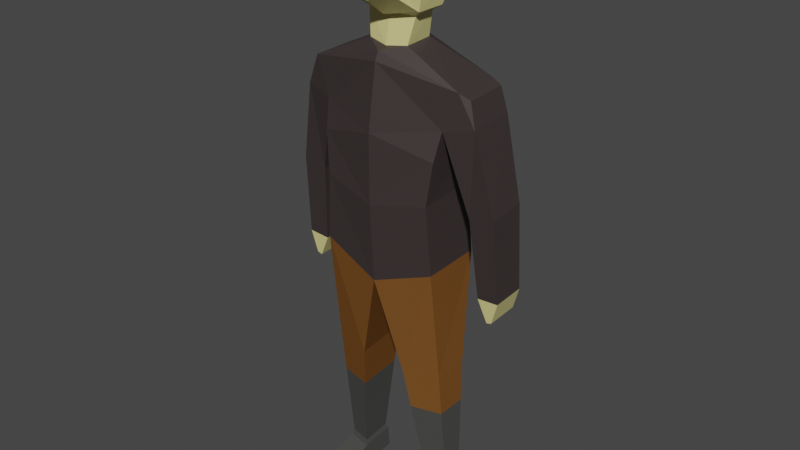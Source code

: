 # Source: Scavenger.blend  (saved by Blender 2.92.15; exported with 4.5.12 LTS)
import bpy
from mathutils import Matrix  # noqa: F401  (used for matrix-valued properties, if any)

bpy.ops.wm.read_factory_settings(use_empty=True)
scene = bpy.context.scene
scene.name = 'Scene'

# ---- collections
col_collection = bpy.data.collections.new('Collection'); scene.collection.children.link(col_collection)

# ---- materials (node trees are filled in below, after node groups)
mat_scavenger_skin = bpy.data.materials.new('Scavenger Skin')
mat_scavenger_skin.alpha_threshold = 0.0
mat_scavenger_skin.use_transparent_shadow = False
mat_scavenger_skin.line_color = (0.0, 0.0, 0.0, 1.0)
mat_scavenger_pants = bpy.data.materials.new('Scavenger Pants')
mat_scavenger_pants.use_transparent_shadow = False
mat_scavenger_hair = bpy.data.materials.new('Scavenger Hair')
mat_scavenger_hair.use_transparent_shadow = False
mat_scavenger_hair.preview_render_type = 'HAIR'
mat_scavenger_shirt = bpy.data.materials.new('Scavenger Shirt')
mat_scavenger_shirt.use_transparent_shadow = False
mat_scavenger_boots = bpy.data.materials.new('Scavenger Boots')
mat_scavenger_boots.use_transparent_shadow = False

# ---- material node trees
mat_scavenger_skin.use_nodes = True; mat_scavenger_skin.node_tree.nodes.clear()
_N = mat_scavenger_skin.node_tree.nodes; _L = mat_scavenger_skin.node_tree.links
n0 = _N.new('ShaderNodeOutputMaterial'); n0.name = 'Material Output'; n0.location = (300, 300)
n1 = _N.new('ShaderNodeBsdfPrincipled'); n1.name = 'Principled BSDF'; n1.location = (10, 300)
n1.distribution = 'GGX'
n1.subsurface_method = 'BURLEY'
n1.inputs[2].default_value = 0.4
n1.inputs[3].default_value = 1.45
n1.inputs[27].default_value = (0.0, 0.0, 0.0, 1.0)
n1.inputs[28].default_value = 1.0
n2 = _N.new('ShaderNodeRGB'); n2.name = 'RGB'; n2.location = (-180, 270)
n2.outputs[0].default_value = (0.7231, 0.643, 0.2632, 1.0)
_L.new(n1.outputs[0], n0.inputs[0])
_L.new(n2.outputs[0], n1.inputs[0])
n0.is_active_output = True
mat_scavenger_pants.use_nodes = True; mat_scavenger_pants.node_tree.nodes.clear()
_N = mat_scavenger_pants.node_tree.nodes; _L = mat_scavenger_pants.node_tree.links
n0 = _N.new('ShaderNodeOutputMaterial'); n0.name = 'Material Output'; n0.location = (300, 300)
n1 = _N.new('ShaderNodeBsdfSheen'); n1.name = 'Velvet BSDF'; n1.location = (10, 300)
n1.distribution = 'ASHIKHMIN'
n1.inputs[1].default_value = 1.0
n2 = _N.new('ShaderNodeRGB'); n2.name = 'RGB'; n2.location = (-180, 270)
n2.outputs[0].default_value = (0.2957, 0.1236, 0.03226, 1.0)
n3 = _N.new('ShaderNodeBsdfSheen'); n3.name = 'Velvet BSDF.001'; n3.location = (110, 270)
n3.distribution = 'ASHIKHMIN'
n3.inputs[1].default_value = 1.0
n4 = _N.new('ShaderNodeRGB'); n4.name = 'RGB.001'; n4.location = (-80, 240)
n4.outputs[0].default_value = (0.5, 0.1869, 0.0512, 1.0)
_L.new(n1.outputs[0], n0.inputs[0])
_L.new(n2.outputs[0], n1.inputs[0])
_L.new(n3.outputs[0], n0.inputs[1])
_L.new(n4.outputs[0], n3.inputs[0])
n0.is_active_output = True
mat_scavenger_hair.use_nodes = True; mat_scavenger_hair.node_tree.nodes.clear()
_N = mat_scavenger_hair.node_tree.nodes; _L = mat_scavenger_hair.node_tree.links
n0 = _N.new('ShaderNodeOutputMaterial'); n0.name = 'Material Output'; n0.location = (300, 300)
n1 = _N.new('ShaderNodeRGB'); n1.name = 'RGB'; n1.location = (-180, 270)
n1.outputs[0].default_value = (0.05497, 0.03566, 0.02232, 1.0)
n2 = _N.new('ShaderNodeBackground'); n2.name = 'Background'; n2.location = (10, 300)
_L.new(n2.outputs[0], n0.inputs[0])
_L.new(n1.outputs[0], n2.inputs[0])
n0.is_active_output = True
mat_scavenger_shirt.use_nodes = True; mat_scavenger_shirt.node_tree.nodes.clear()
_N = mat_scavenger_shirt.node_tree.nodes; _L = mat_scavenger_shirt.node_tree.links
n0 = _N.new('ShaderNodeBsdfPrincipled'); n0.name = 'Principled BSDF'; n0.location = (10, 300)
n0.distribution = 'GGX'
n0.subsurface_method = 'BURLEY'
n0.inputs[3].default_value = 1.45
n0.inputs[27].default_value = (0.0, 0.0, 0.0, 1.0)
n0.inputs[28].default_value = 1.0
n1 = _N.new('ShaderNodeOutputMaterial'); n1.name = 'Material Output'; n1.location = (300, 300)
n2 = _N.new('ShaderNodeRGB'); n2.name = 'RGB'; n2.location = (-180, 270)
n2.outputs[0].default_value = (0.04446, 0.03326, 0.03281, 1.0)
_L.new(n0.outputs[0], n1.inputs[0])
_L.new(n2.outputs[0], n0.inputs[0])
n1.is_active_output = True
mat_scavenger_boots.use_nodes = True; mat_scavenger_boots.node_tree.nodes.clear()
_N = mat_scavenger_boots.node_tree.nodes; _L = mat_scavenger_boots.node_tree.links
n0 = _N.new('ShaderNodeBsdfPrincipled'); n0.name = 'Principled BSDF'; n0.location = (10, 300)
n0.distribution = 'GGX'
n0.subsurface_method = 'BURLEY'
n0.inputs[3].default_value = 1.45
n0.inputs[27].default_value = (0.0, 0.0, 0.0, 1.0)
n0.inputs[28].default_value = 1.0
n1 = _N.new('ShaderNodeOutputMaterial'); n1.name = 'Material Output'; n1.location = (300, 300)
n2 = _N.new('ShaderNodeRGB'); n2.name = 'RGB'; n2.location = (-180, 270)
n2.outputs[0].default_value = (0.06615, 0.06681, 0.06208, 1.0)
_L.new(n0.outputs[0], n1.inputs[0])
_L.new(n2.outputs[0], n0.inputs[0])
n1.is_active_output = True

# ---- world
world_world = bpy.data.worlds.new('World'); scene.world = world_world
world_world.use_nodes = True; world_world.node_tree.nodes.clear()
_N = world_world.node_tree.nodes; _L = world_world.node_tree.links
n0 = _N.new('ShaderNodeOutputWorld'); n0.name = 'World Output'; n0.location = (300, 300)
n1 = _N.new('ShaderNodeBackground'); n1.name = 'Background'; n1.location = (10, 300)
n1.inputs[0].default_value = (0.05088, 0.05088, 0.05088, 1.0)
_L.new(n1.outputs[0], n0.inputs[0])
n0.is_active_output = True
world_world.color = (0.05088, 0.05088, 0.05088)
world_world.use_sun_shadow = False
world_world.sun_shadow_jitter_overblur = 0.0

# ---- meshes
me_cube = bpy.data.meshes.new('Cube')
me_cube.from_pydata([(0.9276, 0.2837, 0.7495), (0.925, -0.2733, 0.7381), (0.7161, -0.3859, -0.01395), (0.7095, 0.3277, 0.02358), (0.7285, 0.2927, -1.254), (0.712, -0.3951, -1.295), (0.742, 0.1666, -2.62), (0.7223, -0.2335, -2.649), (0.2961, 0.3107, -2.622), (0.2824, -0.3328, -2.672), (0.4605, 0.2875, -4.196), (0.4498, -0.1354, -4.228), (0.7532, 0.1928, -4.21), (0.7551, -0.2993, 0.3078), (0.7551, 0.3246, 0.3357), (1.015, 0.3071, 0.6771), (1.014, -0.1918, 0.658), (1.096, -0.2262, 0.3737), (1.096, 0.3212, 0.4016), (1.078, 0.3471, -1.556), (1.078, -0.05282, -1.576), (1.331, 0.3462, -1.537), (1.331, -0.05376, -1.558), (1.194, 0.3606, -1.819), (1.194, -0.03938, -1.839), (1.253, 0.3596, -1.801), (1.253, -0.04032, -1.821), (0.998, -0.1394, -0.6344), (1.292, -0.1396, -0.5715), (1.285, 0.3338, -0.5396), (0.9915, 0.3341, -0.6025), (0.4556, 0.3077, -4.467), (0.445, -0.1159, -4.487), (0.7345, -0.05069, -4.488), (0.7483, 0.2127, -4.478), (0.7394, -0.07011, -4.228), (0.445, -0.1156, -4.493), (0.7345, -0.05039, -4.492), (0.4104, -0.5763, -4.377), (0.7775, -0.5209, -4.376), (0.4068, -0.5563, -4.481), (0.7739, -0.5009, -4.481), (0.7297, 0.1727, -4.141), (0.4748, 0.2551, -4.13), (0.4656, -0.1132, -4.158), (0.7177, -0.05634, -4.156), (0.2393, 0.1355, 1.065), (0.2393, -0.2056, 1.048), (0.4005, 0.1287, 1.418), (0.3872, -0.2125, 1.412), (0.6592, -0.4245, -0.5012), (0.6677, 0.2765, -0.4454), (0.4892, 0.2955, 1.802), (0.2985, -0.1512, 1.342), (0.4501, -0.2357, 1.735), (0.4446, 0.2848, 2.236), (0.4096, -0.2464, 2.169), (0.2636, -0.4831, 1.617), (0.2473, -0.5576, 1.883), (0.2786, -0.5174, 2.062), (0.3042, 0.09916, 1.352), (0.358, 0.2915, -3.144), (0.3458, -0.2568, -3.186), (0.7377, 0.1687, -3.147), (0.7207, -0.1722, -3.171), (-0.7095, 0.3277, 0.02358), (-0.925, -0.2733, 0.7381), (-0.7161, -0.3859, -0.01395), (0.0, -0.4178, 0.8923), (0.0, -0.528, -0.039), (0.0, 0.4832, 0.03151), (-0.7285, 0.2927, -1.254), (-0.712, -0.3951, -1.295), (0.0, 0.5148, -1.475), (0.0, -0.473, -1.561), (-0.742, 0.1666, -2.62), (-0.7223, -0.2335, -2.649), (-0.2961, 0.3107, -2.622), (-0.2824, -0.3328, -2.672), (-0.4605, 0.2875, -4.196), (-0.7394, -0.07011, -4.228), (-0.7532, 0.1928, -4.21), (-0.7551, -0.2993, 0.3078), (0.0, -0.5279, 0.1658), (0.0, 0.4728, 0.2354), (-0.7551, 0.3246, 0.3357), (-1.015, 0.3071, 0.6771), (-1.014, -0.1918, 0.658), (-1.096, -0.2262, 0.3737), (-1.096, 0.3212, 0.4016), (-1.078, 0.3471, -1.556), (-1.078, -0.05282, -1.576), (-1.331, 0.3462, -1.537), (-1.331, -0.05376, -1.558), (-1.194, 0.3606, -1.819), (-1.194, -0.03938, -1.839), (-1.253, 0.3596, -1.801), (-1.253, -0.04032, -1.821), (-0.998, -0.1394, -0.6344), (-1.292, -0.1396, -0.5715), (-1.285, 0.3338, -0.5396), (-0.9915, 0.3341, -0.6025), (-0.4556, 0.3077, -4.467), (-0.445, -0.1159, -4.487), (-0.7345, -0.05069, -4.488), (-0.7483, 0.2127, -4.478), (-0.4498, -0.1354, -4.228), (-0.445, -0.1156, -4.493), (-0.7345, -0.05039, -4.492), (-0.4104, -0.5763, -4.377), (-0.7775, -0.5209, -4.376), (-0.4068, -0.5563, -4.481), (-0.7739, -0.5009, -4.481), (-0.7297, 0.1727, -4.141), (-0.4748, 0.2551, -4.13), (-0.4656, -0.1132, -4.158), (-0.7177, -0.05634, -4.156), (0.0, 0.4322, 0.9303), (-0.9276, 0.2837, 0.7495), (0.0, -0.3703, 0.9888), (0.0, 0.3404, 1.05), (-0.2393, 0.1355, 1.065), (0.0, -0.2548, 1.017), (-0.2393, -0.2056, 1.048), (0.0, 0.326, 1.431), (-0.4005, 0.1287, 1.418), (0.0, -0.2871, 1.341), (-0.3872, -0.2125, 1.412), (-0.6592, -0.4245, -0.5012), (-0.6677, 0.2765, -0.4454), (0.0, 0.4701, -0.5439), (0.0, -0.5277, -0.6439), (0.0, 0.4923, 1.825), (-0.4892, 0.2955, 1.802), (-0.2985, -0.1512, 1.342), (-0.4501, -0.2357, 1.735), (0.0, 0.3557, 2.33), (-0.4446, 0.2848, 2.236), (0.0, -0.2767, 2.363), (-0.4096, -0.2464, 2.169), (0.0, -0.5837, 1.914), (0.0, -0.5339, 1.529), (-0.2636, -0.4831, 1.617), (0.0, -0.5374, 2.098), (-0.2473, -0.5576, 1.883), (-0.2786, -0.5174, 2.062), (0.0, -0.19, 1.33), (0.0, 0.2469, 1.349), (-0.3042, 0.09916, 1.352), (-0.358, 0.2915, -3.144), (-0.3458, -0.2568, -3.186), (-0.7377, 0.1687, -3.147), (-0.7207, -0.1722, -3.171)], [], [(84, 117, 0, 14), (13, 1, 68, 83), (0, 1, 16, 15), (130, 51, 4, 73), (73, 4, 6, 8), (51, 50, 5, 4), (50, 131, 74, 5), (43, 42, 12, 10), (4, 5, 7, 6), (5, 74, 9, 7), (74, 73, 8, 9), (10, 12, 34, 31), (44, 43, 10, 11), (42, 45, 35, 12), (45, 44, 11, 35), (3, 14, 13, 2), (2, 13, 83, 69), (70, 84, 14, 3), (18, 15, 16, 17), (14, 0, 15, 18), (28, 27, 20, 22), (1, 13, 17, 16), (22, 20, 24, 26), (29, 28, 22, 21), (27, 30, 19, 20), (30, 29, 21, 19), (24, 23, 25, 26), (21, 22, 26, 25), (19, 21, 25, 23), (20, 19, 23, 24), (14, 18, 29, 30), (13, 14, 30, 27), (18, 17, 28, 29), (17, 13, 27, 28), (31, 34, 33, 32), (11, 10, 31, 32), (12, 35, 33, 34), (32, 33, 37, 36), (11, 36, 40, 38), (11, 32, 36), (33, 35, 37), (39, 38, 40, 41), (35, 11, 38, 39), (37, 35, 39, 41), (36, 37, 41, 40), (64, 62, 44, 45), (63, 64, 45, 42), (62, 61, 43, 44), (61, 63, 42, 43), (119, 1, 47, 122), (68, 1, 119), (146, 53, 49, 126), (0, 117, 120, 46), (1, 0, 46, 47), (48, 124, 132, 52), (60, 147, 124, 48), (53, 60, 48, 49), (2, 69, 131, 50), (3, 2, 50, 51), (70, 3, 51, 130), (54, 52, 55, 56), (49, 48, 52, 54), (49, 54, 58, 57), (55, 136, 138, 56), (54, 56, 59, 58), (52, 132, 136, 55), (141, 57, 58, 140), (140, 58, 59, 143), (56, 138, 143, 59), (126, 49, 57, 141), (47, 46, 60, 53), (46, 120, 147, 60), (122, 47, 53, 146), (56, 52, 55), (8, 6, 63, 61), (9, 8, 61, 62), (6, 7, 64, 63), (7, 9, 62, 64), (84, 85, 118, 117), (82, 83, 68, 66), (118, 86, 87, 66), (130, 73, 71, 129), (73, 77, 75, 71), (129, 71, 72, 128), (128, 72, 74, 131), (114, 79, 81, 113), (71, 75, 76, 72), (72, 76, 78, 74), (74, 78, 77, 73), (79, 102, 105, 81), (115, 106, 79, 114), (113, 81, 80, 116), (116, 80, 106, 115), (65, 67, 82, 85), (67, 69, 83, 82), (70, 65, 85, 84), (89, 88, 87, 86), (85, 89, 86, 118), (99, 93, 91, 98), (66, 87, 88, 82), (93, 97, 95, 91), (100, 92, 93, 99), (98, 91, 90, 101), (101, 90, 92, 100), (95, 97, 96, 94), (92, 96, 97, 93), (90, 94, 96, 92), (91, 95, 94, 90), (85, 101, 100, 89), (82, 98, 101, 85), (89, 100, 99, 88), (88, 99, 98, 82), (102, 103, 104, 105), (106, 103, 102, 79), (81, 105, 104, 80), (103, 107, 108, 104), (106, 109, 111, 107), (106, 107, 103), (104, 108, 80), (110, 112, 111, 109), (80, 110, 109, 106), (108, 112, 110, 80), (107, 111, 112, 108), (152, 116, 115, 150), (151, 113, 116, 152), (150, 115, 114, 149), (149, 114, 113, 151), (119, 122, 123, 66), (68, 119, 66), (146, 126, 127, 134), (118, 121, 120, 117), (66, 123, 121, 118), (125, 133, 132, 124), (148, 125, 124, 147), (134, 127, 125, 148), (67, 128, 131, 69), (65, 129, 128, 67), (70, 130, 129, 65), (135, 139, 137, 133), (127, 135, 133, 125), (127, 142, 144, 135), (137, 139, 138, 136), (135, 144, 145, 139), (133, 137, 136, 132), (141, 140, 144, 142), (140, 143, 145, 144), (139, 145, 143, 138), (126, 141, 142, 127), (123, 134, 148, 121), (121, 148, 147, 120), (122, 146, 134, 123), (139, 137, 133), (77, 149, 151, 75), (78, 150, 149, 77), (75, 151, 152, 76), (76, 152, 150, 78)])
me_cube.polygons.foreach_set('material_index', [3, 3, 3, 3, 1, 3, 3, 4, 1, 1, 1, 4, 4, 4, 4, 3, 3, 3, 3, 3, 3, 3, 0, 3, 3, 3, 0, 0, 0, 0, 3, 3, 3, 3, 4, 4, 4, 0, 4, 0, 0, 4, 4, 4, 4, 4, 4, 4, 4, 3, 3, 0, 3, 3, 2, 0, 0, 3, 3, 3, 0, 0, 0, 2, 0, 2, 0, 0, 0, 0, 0, 0, 0, 2, 1, 1, 1, 1, 3, 3, 3, 3, 1, 3, 3, 4, 1, 1, 1, 4, 4, 4, 4, 3, 3, 3, 3, 3, 3, 3, 0, 3, 3, 3, 0, 0, 0, 0, 3, 3, 3, 3, 4, 4, 4, 0, 4, 0, 0, 4, 4, 4, 4, 4, 4, 4, 4, 3, 3, 0, 3, 3, 2, 0, 0, 3, 3, 3, 0, 0, 0, 2, 0, 2, 0, 0, 0, 0, 0, 0, 0, 2, 1, 1, 1, 1])
_uv = me_cube.uv_layers.new(name='UVMap')
_uv.uv.foreach_set('vector', [0.4259, 0.0, 0.625, 0.0, 0.625, 0.25, 0.4259, 0.25, 0.4259, 0.75, 0.625, 0.75, 0.625, 1.0, 0.4259, 1.0, 0.625, 0.5, 0.625, 0.75, 0.625, 0.75, 0.625, 0.5, 0.375, 0.0, 0.375, 0.2233, 0.375, 0.25, 0.375, 0.0, 0.375, 0.0, 0.375, 0.25, 0.375, 0.25, 0.375, 0.0, 0.125, 0.5008, 0.125, 0.7508, 0.125, 0.75, 0.125, 0.5, 0.375, 0.7781, 0.375, 1.0, 0.375, 1.0, 0.375, 0.75, 0.375, 0.0, 0.375, 0.25, 0.375, 0.25, 0.375, 0.0, 0.125, 0.5, 0.125, 0.75, 0.125, 0.75, 0.125, 0.5, 0.375, 0.75, 0.375, 1.0, 0.375, 1.0, 0.375, 0.75, 0.0, 0.0, 0.0, 0.0, 0.0, 0.0, 0.0, 0.0, 0.375, 0.0, 0.375, 0.25, 0.375, 0.25, 0.375, 0.0, 0.0, 0.0, 0.0, 0.0, 0.0, 0.0, 0.0, 0.0, 0.125, 0.5, 0.125, 0.75, 0.125, 0.75, 0.125, 0.5, 0.375, 0.75, 0.375, 1.0, 0.375, 1.0, 0.375, 0.75, 0.125, 0.5, 0.1759, 0.5, 0.1759, 0.75, 0.125, 0.75, 0.375, 0.75, 0.4259, 0.75, 0.4259, 1.0, 0.375, 1.0, 0.375, 0.0, 0.4259, 0.0, 0.4259, 0.25, 0.375, 0.25, 0.1759, 0.5, 0.375, 0.5, 0.375, 0.75, 0.1759, 0.75, 0.4259, 0.25, 0.625, 0.25, 0.625, 0.25, 0.4259, 0.25, 0.4259, 0.75, 0.4259, 0.75, 0.4259, 0.75, 0.4259, 0.75, 0.625, 0.75, 0.4259, 0.75, 0.4259, 0.75, 0.625, 0.75, 0.4259, 0.75, 0.4259, 0.75, 0.4259, 0.75, 0.4259, 0.75, 0.1759, 0.5, 0.1759, 0.75, 0.1759, 0.75, 0.1759, 0.5, 0.1759, 0.75, 0.1759, 0.5, 0.1759, 0.5, 0.1759, 0.75, 0.4259, 0.25, 0.4259, 0.25, 0.4259, 0.25, 0.4259, 0.25, 0.1759, 0.75, 0.1759, 0.5, 0.1759, 0.5, 0.1759, 0.75, 0.1759, 0.5, 0.1759, 0.75, 0.1759, 0.75, 0.1759, 0.5, 0.4259, 0.25, 0.4259, 0.25, 0.4259, 0.25, 0.4259, 0.25, 0.1759, 0.75, 0.1759, 0.5, 0.1759, 0.5, 0.1759, 0.75, 0.4259, 0.25, 0.4259, 0.25, 0.4259, 0.25, 0.4259, 0.25, 0.1759, 0.75, 0.1759, 0.5, 0.1759, 0.5, 0.1759, 0.75, 0.1759, 0.5, 0.1759, 0.75, 0.1759, 0.75, 0.1759, 0.5, 0.4259, 0.75, 0.4259, 0.75, 0.4259, 0.75, 0.4259, 0.75, 0.375, 0.25, 0.625, 0.25, 0.625, 0.5, 0.375, 0.5, 0.0, 0.0, 0.0, 0.0, 0.0, 0.0, 0.0, 0.0, 0.125, 0.5, 0.125, 0.75, 0.125, 0.75, 0.125, 0.5, 0.375, 0.5, 0.625, 0.5, 0.625, 0.5, 0.375, 0.5, 0.0, 0.0, 0.0, 0.0, 0.0, 0.0, 0.0, 0.0, 0.0, 0.0, 0.0, 0.0, 0.0, 0.0, 0.125, 0.75, 0.125, 0.75, 0.125, 0.75, 0.375, 0.75, 0.375, 1.0, 0.375, 1.0, 0.375, 0.75, 0.375, 0.75, 0.375, 1.0, 0.375, 1.0, 0.375, 0.75, 0.125, 0.75, 0.125, 0.75, 0.125, 0.75, 0.125, 0.75, 0.375, 0.5, 0.625, 0.5, 0.625, 0.5, 0.375, 0.5, 0.375, 0.75, 0.375, 1.0, 0.375, 1.0, 0.375, 0.75, 0.125, 0.5, 0.125, 0.75, 0.125, 0.75, 0.125, 0.5, 0.0, 0.0, 0.0, 0.0, 0.0, 0.0, 0.0, 0.0, 0.375, 0.0, 0.375, 0.25, 0.375, 0.25, 0.375, 0.0, 0.625, 1.0, 0.625, 0.75, 0.625, 0.75, 0.625, 1.0, 0.625, 1.0, 0.625, 0.75, 0.625, 1.0, 0.625, 1.0, 0.625, 0.75, 0.625, 0.75, 0.625, 1.0, 0.625, 0.25, 0.625, 0.0, 0.625, 0.0, 0.625, 0.25, 0.625, 0.75, 0.625, 0.5, 0.625, 0.5, 0.625, 0.75, 0.625, 0.25, 0.625, 0.0, 0.625, 0.0, 0.625, 0.25, 0.625, 0.25, 0.625, 0.0, 0.625, 0.0, 0.625, 0.25, 0.625, 0.75, 0.625, 0.5, 0.625, 0.5, 0.625, 0.75, 0.375, 0.75, 0.375, 1.0, 0.375, 1.0, 0.375, 0.7781, 0.125, 0.5, 0.125, 0.75, 0.125, 0.7508, 0.125, 0.5008, 0.375, 0.0, 0.375, 0.25, 0.375, 0.2233, 0.375, 0.0, 0.625, 0.75, 0.625, 0.5, 0.625, 0.5, 0.625, 0.75, 0.625, 0.75, 0.625, 0.5, 0.625, 0.5, 0.625, 0.75, 0.625, 0.75, 0.625, 0.75, 0.625, 0.75, 0.625, 0.75, 0.625, 0.5, 0.875, 0.5, 0.875, 0.75, 0.625, 0.75, 0.625, 0.75, 0.625, 0.75, 0.625, 0.75, 0.625, 0.75, 0.625, 0.25, 0.625, 0.0, 0.625, 0.0, 0.625, 0.25, 0.625, 1.0, 0.625, 0.75, 0.625, 0.75, 0.625, 1.0, 0.625, 1.0, 0.625, 0.75, 0.625, 0.75, 0.625, 1.0, 0.625, 0.75, 0.875, 0.75, 0.875, 0.75, 0.625, 0.75, 0.625, 1.0, 0.625, 0.75, 0.625, 0.75, 0.625, 1.0, 0.625, 0.75, 0.625, 0.5, 0.625, 0.5, 0.625, 0.75, 0.625, 0.25, 0.625, 0.0, 0.625, 0.0, 0.625, 0.25, 0.625, 1.0, 0.625, 0.75, 0.625, 0.75, 0.625, 1.0, 0.625, 0.75, 0.625, 0.5, 0.625, 0.5, 0.375, 0.0, 0.375, 0.25, 0.375, 0.25, 0.375, 0.0, 0.0, 0.0, 0.0, 0.0, 0.0, 0.0, 0.0, 0.0, 0.125, 0.5, 0.125, 0.75, 0.125, 0.75, 0.125, 0.5, 0.375, 0.75, 0.375, 1.0, 0.375, 1.0, 0.375, 0.75, 0.4259, 0.0, 0.4259, 0.25, 0.625, 0.25, 0.625, 0.0, 0.4259, 0.75, 0.4259, 1.0, 0.625, 1.0, 0.625, 0.75, 0.625, 0.5, 0.625, 0.5, 0.625, 0.75, 0.625, 0.75, 0.375, 0.0, 0.375, 0.0, 0.375, 0.25, 0.375, 0.2233, 0.375, 0.0, 0.375, 0.0, 0.375, 0.25, 0.375, 0.25, 0.125, 0.5008, 0.125, 0.5, 0.125, 0.75, 0.125, 0.7508, 0.375, 0.7781, 0.375, 0.75, 0.375, 1.0, 0.375, 1.0, 0.375, 0.0, 0.375, 0.0, 0.375, 0.25, 0.375, 0.25, 0.125, 0.5, 0.125, 0.5, 0.125, 0.75, 0.125, 0.75, 0.375, 0.75, 0.375, 0.75, 0.375, 1.0, 0.375, 1.0, 0.0, 0.0, 0.0, 0.0, 0.0, 0.0, 0.0, 0.0, 0.375, 0.0, 0.375, 0.0, 0.375, 0.25, 0.375, 0.25, 0.0, 0.0, 0.0, 0.0, 0.0, 0.0, 0.0, 0.0, 0.125, 0.5, 0.125, 0.5, 0.125, 0.75, 0.125, 0.75, 0.375, 0.75, 0.375, 0.75, 0.375, 1.0, 0.375, 1.0, 0.125, 0.5, 0.125, 0.75, 0.1759, 0.75, 0.1759, 0.5, 0.375, 0.75, 0.375, 1.0, 0.4259, 1.0, 0.4259, 0.75, 0.375, 0.0, 0.375, 0.25, 0.4259, 0.25, 0.4259, 0.0, 0.1759, 0.5, 0.1759, 0.75, 0.375, 0.75, 0.375, 0.5, 0.4259, 0.25, 0.4259, 0.25, 0.625, 0.25, 0.625, 0.25, 0.4259, 0.75, 0.4259, 0.75, 0.4259, 0.75, 0.4259, 0.75, 0.625, 0.75, 0.625, 0.75, 0.4259, 0.75, 0.4259, 0.75, 0.4259, 0.75, 0.4259, 0.75, 0.4259, 0.75, 0.4259, 0.75, 0.1759, 0.5, 0.1759, 0.5, 0.1759, 0.75, 0.1759, 0.75, 0.1759, 0.75, 0.1759, 0.75, 0.1759, 0.5, 0.1759, 0.5, 0.4259, 0.25, 0.4259, 0.25, 0.4259, 0.25, 0.4259, 0.25, 0.1759, 0.75, 0.1759, 0.75, 0.1759, 0.5, 0.1759, 0.5, 0.1759, 0.5, 0.1759, 0.5, 0.1759, 0.75, 0.1759, 0.75, 0.4259, 0.25, 0.4259, 0.25, 0.4259, 0.25, 0.4259, 0.25, 0.1759, 0.75, 0.1759, 0.75, 0.1759, 0.5, 0.1759, 0.5, 0.4259, 0.25, 0.4259, 0.25, 0.4259, 0.25, 0.4259, 0.25, 0.1759, 0.75, 0.1759, 0.75, 0.1759, 0.5, 0.1759, 0.5, 0.1759, 0.5, 0.1759, 0.5, 0.1759, 0.75, 0.1759, 0.75, 0.4259, 0.75, 0.4259, 0.75, 0.4259, 0.75, 0.4259, 0.75, 0.375, 0.25, 0.375, 0.5, 0.625, 0.5, 0.625, 0.25, 0.0, 0.0, 0.0, 0.0, 0.0, 0.0, 0.0, 0.0, 0.125, 0.5, 0.125, 0.5, 0.125, 0.75, 0.125, 0.75, 0.375, 0.5, 0.375, 0.5, 0.625, 0.5, 0.625, 0.5, 0.0, 0.0, 0.0, 0.0, 0.0, 0.0, 0.0, 0.0, 0.0, 0.0, 0.0, 0.0, 0.0, 0.0, 0.125, 0.75, 0.125, 0.75, 0.125, 0.75, 0.375, 0.75, 0.375, 0.75, 0.375, 1.0, 0.375, 1.0, 0.375, 0.75, 0.375, 0.75, 0.375, 1.0, 0.375, 1.0, 0.125, 0.75, 0.125, 0.75, 0.125, 0.75, 0.125, 0.75, 0.375, 0.5, 0.375, 0.5, 0.625, 0.5, 0.625, 0.5, 0.375, 0.75, 0.375, 0.75, 0.375, 1.0, 0.375, 1.0, 0.125, 0.5, 0.125, 0.5, 0.125, 0.75, 0.125, 0.75, 0.0, 0.0, 0.0, 0.0, 0.0, 0.0, 0.0, 0.0, 0.375, 0.0, 0.375, 0.0, 0.375, 0.25, 0.375, 0.25, 0.625, 1.0, 0.625, 1.0, 0.625, 0.75, 0.625, 0.75, 0.625, 1.0, 0.625, 1.0, 0.625, 0.75, 0.625, 1.0, 0.625, 1.0, 0.625, 0.75, 0.625, 0.75, 0.625, 0.25, 0.625, 0.25, 0.625, 0.0, 0.625, 0.0, 0.625, 0.75, 0.625, 0.75, 0.625, 0.5, 0.625, 0.5, 0.625, 0.25, 0.625, 0.25, 0.625, 0.0, 0.625, 0.0, 0.625, 0.25, 0.625, 0.25, 0.625, 0.0, 0.625, 0.0, 0.625, 0.75, 0.625, 0.75, 0.625, 0.5, 0.625, 0.5, 0.375, 0.75, 0.375, 0.7781, 0.375, 1.0, 0.375, 1.0, 0.125, 0.5, 0.125, 0.5008, 0.125, 0.7508, 0.125, 0.75, 0.375, 0.0, 0.375, 0.0, 0.375, 0.2233, 0.375, 0.25, 0.625, 0.75, 0.625, 0.75, 0.625, 0.5, 0.625, 0.5, 0.625, 0.75, 0.625, 0.75, 0.625, 0.5, 0.625, 0.5, 0.625, 0.75, 0.625, 0.75, 0.625, 0.75, 0.625, 0.75, 0.625, 0.5, 0.625, 0.75, 0.875, 0.75, 0.875, 0.5, 0.625, 0.75, 0.625, 0.75, 0.625, 0.75, 0.625, 0.75, 0.625, 0.25, 0.625, 0.25, 0.625, 0.0, 0.625, 0.0, 0.625, 1.0, 0.625, 1.0, 0.625, 0.75, 0.625, 0.75, 0.625, 1.0, 0.625, 1.0, 0.625, 0.75, 0.625, 0.75, 0.625, 0.75, 0.625, 0.75, 0.875, 0.75, 0.875, 0.75, 0.625, 1.0, 0.625, 1.0, 0.625, 0.75, 0.625, 0.75, 0.625, 0.75, 0.625, 0.75, 0.625, 0.5, 0.625, 0.5, 0.625, 0.25, 0.625, 0.25, 0.625, 0.0, 0.625, 0.0, 0.625, 1.0, 0.625, 1.0, 0.625, 0.75, 0.625, 0.75, 0.625, 0.75, 0.625, 0.5, 0.625, 0.5, 0.375, 0.0, 0.375, 0.0, 0.375, 0.25, 0.375, 0.25, 0.0, 0.0, 0.0, 0.0, 0.0, 0.0, 0.0, 0.0, 0.125, 0.5, 0.125, 0.5, 0.125, 0.75, 0.125, 0.75, 0.375, 0.75, 0.375, 0.75, 0.375, 1.0, 0.375, 1.0])
me_cube.materials.append(mat_scavenger_skin)
me_cube.materials.append(mat_scavenger_pants)
me_cube.materials.append(mat_scavenger_hair)
me_cube.materials.append(mat_scavenger_shirt)
me_cube.materials.append(mat_scavenger_boots)
me_cube.use_remesh_preserve_volume = False
me_cube.use_remesh_preserve_attributes = False
me_cube.use_mirror_vertex_groups = False
me_cube.update()
arm_armature = bpy.data.armatures.new('Armature')  # bones are not reproduced

# ---- objects
ob_cube = bpy.data.objects.new('Cube', me_cube)
ob_armature = bpy.data.objects.new('Armature', arm_armature)

# ---- transforms, parenting, visibility, modifiers, constraints
ob_cube.parent = ob_armature
ob_cube.matrix_parent_inverse = Matrix(((1.0, -0.0, 0.0, 0.0007271), (-0.0, 1.0, -0.0, 0.01493), (-0.0, -0.0, 1.0, 1.507), (-0.0, 0.0, -0.0, 1.0)))
ob_cube.location = (0.0, 0.0, 0.0)
ob_cube.lock_rotations_4d = False
ob_cube.empty_display_type = 'ARROWS'
ob_cube.lineart.crease_threshold = 0.0
_vg = ob_cube.vertex_groups.new(name='Bone')
for _i, _w in zip([2, 3, 4, 5, 8, 9, 50, 51, 65, 67, 69, 70, 71, 72, 73, 74, 77, 78, 83, 84, 128, 129, 130, 131], [0.03362, 0.03111, 0.1018, 0.1178, 0.02755, 0.0264, 0.1424, 0.1274, 0.03082, 0.03359, 0.1059, 0.09457, 0.1067, 0.1227, 0.8381, 0.8624, 0.02255, 0.0217, 0.02396, 0.01285, 0.143, 0.1278, 0.7709, 0.7364]): _vg.add([_i], _w, 'REPLACE')
_vg = ob_cube.vertex_groups.new(name='Bone.001')
for _i, _w in zip([2, 3, 4, 5, 13, 14, 46, 47, 50, 51, 60, 65, 67, 68, 69, 70, 71, 72, 82, 83, 84, 85, 117, 119, 120, 121, 122, 123, 124, 128, 129, 130, 131, 147, 148], [0.422, 0.5495, 0.04358, 0.05215, 0.09025, 0.1041, 0.1152, 0.1305, 0.5936, 0.656, 0.007447, 0.5467, 0.4188, 0.7548, 0.779, 0.8242, 0.04816, 0.05433, 0.08331, 0.8187, 0.8328, 0.09558, 0.7739, 0.5961, 0.6191, 0.1145, 0.1988, 0.1299, 0.007196, 0.5938, 0.6562, 0.1611, 0.1993, 0.0661, 0.006986]): _vg.add([_i], _w, 'REPLACE')
_vg = ob_cube.vertex_groups.new(name='Bone.002')
for _i, _w in zip([0, 1, 46, 47, 48, 49, 53, 57, 60, 66, 68, 117, 118, 119, 120, 121, 122, 123, 124, 125, 126, 127, 134, 142, 146, 147, 148], [0.02828, 0.02314, 0.711, 0.6768, 0.07341, 0.06679, 0.1316, 0.001447, 0.1361, 0.02379, 0.1644, 0.1213, 0.02899, 0.3444, 0.2781, 0.7126, 0.6695, 0.6781, 0.04635, 0.07316, 0.04772, 0.06657, 0.1314, 0.001293, 0.08204, 0.08958, 0.1358]): _vg.add([_i], _w, 'REPLACE')
_vg = ob_cube.vertex_groups.new(name='Bone.003')
for _i, _w in zip([46, 47, 48, 49, 52, 53, 54, 55, 56, 57, 58, 59, 60, 68, 117, 119, 120, 121, 122, 123, 124, 125, 126, 127, 132, 133, 134, 135, 136, 137, 138, 139, 140, 141, 142, 143, 144, 145, 146, 147, 148], [0.1028, 0.1071, 0.9025, 0.9119, 0.9789, 0.8266, 0.9742, 0.9945, 0.9946, 0.966, 0.9919, 0.9942, 0.8213, 0.0021, 0.03497, 0.0546, 0.09845, 0.1023, 0.1069, 0.1067, 0.9192, 0.903, 0.9352, 0.9124, 0.9833, 0.9791, 0.8272, 0.9743, 0.9974, 0.9945, 0.9982, 0.9947, 0.9921, 0.9707, 0.9662, 0.9955, 0.992, 0.9943, 0.891, 0.8374, 0.8219]): _vg.add([_i], _w, 'REPLACE')
_vg = ob_cube.vertex_groups.new(name='Bone.004')
for _i, _w in zip([0, 1, 2, 3, 13, 14, 15, 16, 17, 18, 27, 28, 29, 30, 46, 47, 50, 51, 68, 69, 70, 83, 84, 117], [0.9386, 0.9423, 0.4455, 0.3569, 0.8574, 0.8472, 0.9565, 0.9685, 0.9548, 0.9527, 0.03735, 0.08699, 0.4658, 0.04289, 0.06973, 0.08318, 0.1056, 0.0896, 2.1e-05, 0.04041, 0.01009, 0.0569, 0.05426, 0.007933]): _vg.add([_i], _w, 'REPLACE')
_vg = ob_cube.vertex_groups.new(name='Bone.005')
for _i, _w in zip([13, 14, 17, 18, 19, 20, 21, 22, 23, 24, 25, 26, 27, 28, 29, 30], [0.006251, 0.009812, 0.009592, 0.001017, 0.9981, 0.9988, 0.9929, 0.9979, 0.9989, 0.9996, 0.9986, 0.9994, 0.9532, 0.912, 0.534, 0.9521]): _vg.add([_i], _w, 'REPLACE')
_vg = ob_cube.vertex_groups.new(name='Bone.008')
for _i, _w in zip([65, 66, 67, 68, 69, 70, 82, 83, 84, 85, 86, 87, 88, 89, 98, 99, 100, 101, 117, 118, 121, 123, 128, 129], [0.3617, 0.9425, 0.4511, 0.0004175, 0.04156, 0.01108, 0.8681, 0.05762, 0.05528, 0.8596, 0.9566, 0.9672, 0.9529, 0.9529, 0.03525, 0.08891, 0.4593, 0.02955, 0.008102, 0.9393, 0.06937, 0.08288, 0.1068, 0.09065]): _vg.add([_i], _w, 'REPLACE')
_vg = ob_cube.vertex_groups.new(name='Bone.009')
for _i, _w in zip([82, 85, 88, 89, 90, 91, 92, 93, 94, 95, 96, 97, 98, 99, 100, 101], [0.002363, 0.005362, 0.01321, 0.0024, 0.9983, 0.9989, 0.9924, 0.9976, 0.9989, 0.9996, 0.9985, 0.9994, 0.9546, 0.9101, 0.5404, 0.9591]): _vg.add([_i], _w, 'REPLACE')
_vg = ob_cube.vertex_groups.new(name='Bone.006')
for _i, _w in zip([2, 3, 4, 5, 6, 7, 8, 9, 50, 51, 61, 62, 63, 64, 73, 74], [0.05782, 0.01073, 0.8354, 0.8104, 0.9631, 0.9593, 0.9002, 0.8967, 0.1451, 0.115, 0.07441, 0.06105, 0.03533, 0.01809, 0.07403, 0.06623]): _vg.add([_i], _w, 'REPLACE')
_vg = ob_cube.vertex_groups.new(name='Bone.007')
for _i, _w in zip([6, 7, 8, 9, 10, 11, 12, 31, 32, 33, 34, 35, 36, 37, 38, 39, 40, 41, 42, 43, 44, 45, 61, 62, 63, 64], [0.01401, 0.01949, 0.0571, 0.06205, 0.9985, 0.9997, 0.9995, 0.9995, 0.9998, 0.9999, 0.9998, 0.9999, 0.9998, 0.9999, 0.9999, 0.9999, 0.9999, 0.9999, 0.9991, 0.9974, 0.9991, 0.9997, 0.9223, 0.9364, 0.9569, 0.9656]): _vg.add([_i], _w, 'REPLACE')
_vg = ob_cube.vertex_groups.new(name='Bone.010')
for _i, _w in zip([65, 67, 71, 72, 73, 74, 75, 76, 77, 78, 128, 129, 149, 150, 151, 152], [0.008787, 0.05655, 0.8142, 0.7994, 0.07206, 0.0654, 0.5317, 0.913, 0.8585, 0.894, 0.1426, 0.112, 0.06568, 0.05546, 0.008889, 0.02206]): _vg.add([_i], _w, 'REPLACE')
_vg = ob_cube.vertex_groups.new(name='Bone.011')
for _i, _w in zip([75, 76, 77, 78, 79, 80, 81, 102, 103, 104, 105, 106, 107, 108, 109, 110, 111, 112, 113, 114, 115, 116, 149, 150, 151, 152], [0.4653, 0.08076, 0.1015, 0.0673, 0.9987, 0.9999, 0.9996, 0.9996, 0.9999, 0.9999, 0.9998, 0.9998, 0.9999, 0.9999, 0.9999, 0.9999, 0.9999, 0.9999, 0.9993, 0.9978, 0.9993, 0.9996, 0.9314, 0.9423, 0.9702, 0.9636]): _vg.add([_i], _w, 'REPLACE')
_m = ob_cube.modifiers.new('Armature', 'ARMATURE')
_m.object = ob_armature
ob_armature.location = (-0.0007271, -0.01493, -1.507)
ob_armature.show_in_front = True
ob_armature.lineart.crease_threshold = 0.0

# ---- collection membership
col_collection.objects.link(ob_cube)
col_collection.objects.link(ob_armature)

# ---- scene / render settings (as saved in the file)
scene.frame_start = 1; scene.frame_end = 250; scene.frame_set(1)
scene.render.engine = 'BLENDER_EEVEE_NEXT'
scene.cycles.use_denoising = False
scene.cycles.samples = 128
scene.cycles.sampling_pattern = 'TABULATED_SOBOL'
scene.cycles.use_adaptive_sampling = False
scene.cycles.use_light_tree = False
scene.view_settings.view_transform = 'Filmic'
bpy.context.view_layer.update()

# ---- added for rendering (the .blend has no active camera and no usable light): camera, sun
cam_auto = bpy.data.cameras.new('AutoCamera')
cam_auto.lens = 50.0
cam_auto.sensor_width = 36.0
cam_auto.clip_end = 1000.0
ob_auto_camera = bpy.data.objects.new('AutoCamera', cam_auto)
scene.collection.objects.link(ob_auto_camera)
ob_auto_camera.location = (6.88042, -8.29098, 4.43948)
ob_auto_camera.rotation_euler = (1.09748, -7.21219e-08, 0.694738)
scene.camera = ob_auto_camera
light_auto_sun = bpy.data.lights.new('AutoSun', 'SUN')
light_auto_sun.energy = 3.0
light_auto_sun.angle = 0.0523599
ob_auto_sun = bpy.data.objects.new('AutoSun', light_auto_sun)
scene.collection.objects.link(ob_auto_sun)
ob_auto_sun.rotation_euler = (0.872665, 0.174533, 0.523599)
bpy.context.view_layer.update()
